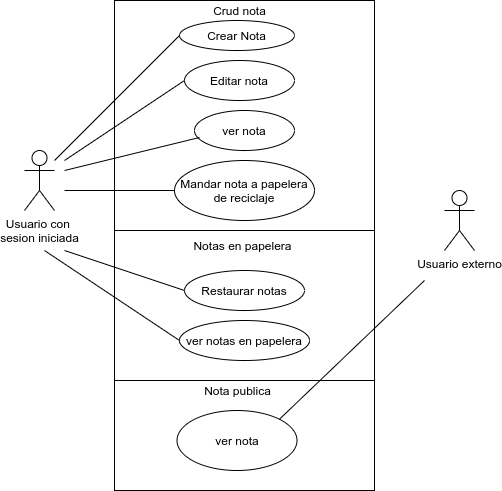

The diagram above was exported from draw.io. Its source (the exported page's mxGraphModel, read from the mxfile embedded in the PNG):
<mxGraphModel dx="526" dy="534" grid="1" gridSize="10" guides="1" tooltips="1" connect="1" arrows="1" fold="1" page="1" pageScale="1" pageWidth="827" pageHeight="1169" math="0" shadow="0">
  <root>
    <mxCell id="x8ayo3hKxHP13MIxZ9WZ-0" />
    <mxCell id="x8ayo3hKxHP13MIxZ9WZ-1" parent="x8ayo3hKxHP13MIxZ9WZ-0" />
    <mxCell id="x8ayo3hKxHP13MIxZ9WZ-5" value="" style="rounded=0;whiteSpace=wrap;html=1;" parent="x8ayo3hKxHP13MIxZ9WZ-1" vertex="1">
      <mxGeometry x="130" y="40" width="260" height="490" as="geometry" />
    </mxCell>
    <mxCell id="x8ayo3hKxHP13MIxZ9WZ-6" value="Crud nota" style="text;html=1;align=center;verticalAlign=middle;resizable=0;points=[];autosize=1;strokeColor=none;fillColor=none;" parent="x8ayo3hKxHP13MIxZ9WZ-1" vertex="1">
      <mxGeometry x="220" y="40" width="70" height="20" as="geometry" />
    </mxCell>
    <mxCell id="8IcJgwaVkC8Gwti475v9-0" value="" style="rounded=0;whiteSpace=wrap;html=1;" parent="x8ayo3hKxHP13MIxZ9WZ-1" vertex="1">
      <mxGeometry x="130" y="410" width="260" height="120" as="geometry" />
    </mxCell>
    <mxCell id="8IcJgwaVkC8Gwti475v9-1" value="Nota publica" style="text;html=1;align=center;verticalAlign=middle;resizable=0;points=[];autosize=1;strokeColor=none;fillColor=none;" parent="x8ayo3hKxHP13MIxZ9WZ-1" vertex="1">
      <mxGeometry x="212.5" y="420" width="80" height="20" as="geometry" />
    </mxCell>
    <mxCell id="8IcJgwaVkC8Gwti475v9-2" value="Crear Nota" style="ellipse;whiteSpace=wrap;html=1;" parent="x8ayo3hKxHP13MIxZ9WZ-1" vertex="1">
      <mxGeometry x="195" y="60" width="115" height="30" as="geometry" />
    </mxCell>
    <mxCell id="8IcJgwaVkC8Gwti475v9-3" value="Editar nota" style="ellipse;whiteSpace=wrap;html=1;" parent="x8ayo3hKxHP13MIxZ9WZ-1" vertex="1">
      <mxGeometry x="200" y="100" width="110" height="40" as="geometry" />
    </mxCell>
    <mxCell id="8IcJgwaVkC8Gwti475v9-4" value="Mandar nota a papelera de reciclaje" style="ellipse;whiteSpace=wrap;html=1;" parent="x8ayo3hKxHP13MIxZ9WZ-1" vertex="1">
      <mxGeometry x="190" y="200" width="140" height="60" as="geometry" />
    </mxCell>
    <mxCell id="8IcJgwaVkC8Gwti475v9-5" value="ver nota" style="ellipse;whiteSpace=wrap;html=1;" parent="x8ayo3hKxHP13MIxZ9WZ-1" vertex="1">
      <mxGeometry x="192.5" y="450" width="120" height="60" as="geometry" />
    </mxCell>
    <mxCell id="8IcJgwaVkC8Gwti475v9-6" value="ver nota" style="ellipse;whiteSpace=wrap;html=1;" parent="x8ayo3hKxHP13MIxZ9WZ-1" vertex="1">
      <mxGeometry x="210" y="150" width="100" height="40" as="geometry" />
    </mxCell>
    <mxCell id="8IcJgwaVkC8Gwti475v9-9" value="" style="whiteSpace=wrap;html=1;" parent="x8ayo3hKxHP13MIxZ9WZ-1" vertex="1">
      <mxGeometry x="130" y="270" width="260" height="150" as="geometry" />
    </mxCell>
    <mxCell id="8IcJgwaVkC8Gwti475v9-10" value="ver notas en papelera" style="ellipse;whiteSpace=wrap;html=1;" parent="x8ayo3hKxHP13MIxZ9WZ-1" vertex="1">
      <mxGeometry x="195" y="360" width="130" height="40" as="geometry" />
    </mxCell>
    <mxCell id="8IcJgwaVkC8Gwti475v9-11" value="Restaurar notas" style="ellipse;whiteSpace=wrap;html=1;" parent="x8ayo3hKxHP13MIxZ9WZ-1" vertex="1">
      <mxGeometry x="200" y="310" width="120" height="40" as="geometry" />
    </mxCell>
    <mxCell id="8IcJgwaVkC8Gwti475v9-12" value="Notas en papelera" style="text;html=1;strokeColor=none;fillColor=none;align=center;verticalAlign=middle;whiteSpace=wrap;rounded=0;" parent="x8ayo3hKxHP13MIxZ9WZ-1" vertex="1">
      <mxGeometry x="200" y="270" width="117" height="30" as="geometry" />
    </mxCell>
    <mxCell id="8IcJgwaVkC8Gwti475v9-13" value="Usuario con &lt;br&gt;sesion iniciada" style="shape=umlActor;verticalLabelPosition=bottom;verticalAlign=top;html=1;outlineConnect=0;" parent="x8ayo3hKxHP13MIxZ9WZ-1" vertex="1">
      <mxGeometry x="40" y="190" width="30" height="60" as="geometry" />
    </mxCell>
    <mxCell id="8IcJgwaVkC8Gwti475v9-14" value="Usuario externo" style="shape=umlActor;verticalLabelPosition=bottom;verticalAlign=top;html=1;outlineConnect=0;" parent="x8ayo3hKxHP13MIxZ9WZ-1" vertex="1">
      <mxGeometry x="460" y="230" width="30" height="60" as="geometry" />
    </mxCell>
    <mxCell id="8IcJgwaVkC8Gwti475v9-16" value="" style="endArrow=none;html=1;rounded=0;entryX=0;entryY=0.5;entryDx=0;entryDy=0;" parent="x8ayo3hKxHP13MIxZ9WZ-1" target="8IcJgwaVkC8Gwti475v9-2" edge="1">
      <mxGeometry width="50" height="50" relative="1" as="geometry">
        <mxPoint x="70" y="200" as="sourcePoint" />
        <mxPoint x="120" y="150" as="targetPoint" />
      </mxGeometry>
    </mxCell>
    <mxCell id="8IcJgwaVkC8Gwti475v9-17" value="" style="endArrow=none;html=1;rounded=0;entryX=0;entryY=0.5;entryDx=0;entryDy=0;" parent="x8ayo3hKxHP13MIxZ9WZ-1" target="8IcJgwaVkC8Gwti475v9-3" edge="1">
      <mxGeometry width="50" height="50" relative="1" as="geometry">
        <mxPoint x="80" y="200" as="sourcePoint" />
        <mxPoint x="130" y="170" as="targetPoint" />
      </mxGeometry>
    </mxCell>
    <mxCell id="8IcJgwaVkC8Gwti475v9-18" value="" style="endArrow=none;html=1;rounded=0;entryX=0.05;entryY=0.675;entryDx=0;entryDy=0;entryPerimeter=0;" parent="x8ayo3hKxHP13MIxZ9WZ-1" target="8IcJgwaVkC8Gwti475v9-6" edge="1">
      <mxGeometry width="50" height="50" relative="1" as="geometry">
        <mxPoint x="80" y="210" as="sourcePoint" />
        <mxPoint x="130" y="160" as="targetPoint" />
      </mxGeometry>
    </mxCell>
    <mxCell id="8IcJgwaVkC8Gwti475v9-19" value="" style="endArrow=none;html=1;rounded=0;entryX=0;entryY=0.5;entryDx=0;entryDy=0;" parent="x8ayo3hKxHP13MIxZ9WZ-1" target="8IcJgwaVkC8Gwti475v9-4" edge="1">
      <mxGeometry width="50" height="50" relative="1" as="geometry">
        <mxPoint x="80" y="230" as="sourcePoint" />
        <mxPoint x="130" y="180" as="targetPoint" />
      </mxGeometry>
    </mxCell>
    <mxCell id="8IcJgwaVkC8Gwti475v9-21" value="" style="endArrow=none;html=1;rounded=0;exitX=1;exitY=0;exitDx=0;exitDy=0;" parent="x8ayo3hKxHP13MIxZ9WZ-1" source="8IcJgwaVkC8Gwti475v9-5" edge="1">
      <mxGeometry width="50" height="50" relative="1" as="geometry">
        <mxPoint x="410" y="240" as="sourcePoint" />
        <mxPoint x="440" y="320" as="targetPoint" />
      </mxGeometry>
    </mxCell>
    <mxCell id="8IcJgwaVkC8Gwti475v9-22" value="" style="endArrow=none;html=1;rounded=0;exitX=0;exitY=0.5;exitDx=0;exitDy=0;" parent="x8ayo3hKxHP13MIxZ9WZ-1" source="8IcJgwaVkC8Gwti475v9-11" edge="1">
      <mxGeometry width="50" height="50" relative="1" as="geometry">
        <mxPoint x="60" y="340" as="sourcePoint" />
        <mxPoint x="80" y="290" as="targetPoint" />
      </mxGeometry>
    </mxCell>
    <mxCell id="8IcJgwaVkC8Gwti475v9-23" value="" style="endArrow=none;html=1;rounded=0;exitX=0;exitY=0.5;exitDx=0;exitDy=0;" parent="x8ayo3hKxHP13MIxZ9WZ-1" source="8IcJgwaVkC8Gwti475v9-10" edge="1">
      <mxGeometry width="50" height="50" relative="1" as="geometry">
        <mxPoint x="50" y="340" as="sourcePoint" />
        <mxPoint x="60" y="290" as="targetPoint" />
      </mxGeometry>
    </mxCell>
  </root>
</mxGraphModel>